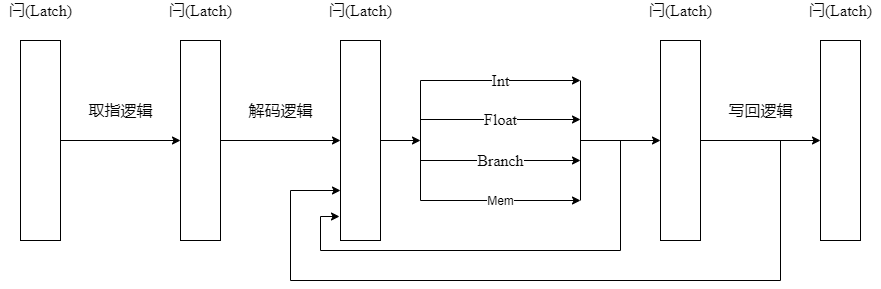

The diagram above was exported from draw.io. Its source (the exported page's mxGraphModel, read from the mxfile embedded in the PNG):
<mxGraphModel dx="1422" dy="713" grid="1" gridSize="10" guides="1" tooltips="1" connect="1" arrows="1" fold="1" page="1" pageScale="1" pageWidth="1169" pageHeight="827" math="0" shadow="0">
  <root>
    <mxCell id="0" />
    <mxCell id="1" parent="0" />
    <mxCell id="AND0_wvk1F6cNIDyskuU-3" style="edgeStyle=orthogonalEdgeStyle;rounded=0;orthogonalLoop=1;jettySize=auto;html=1;exitX=1;exitY=0.5;exitDx=0;exitDy=0;entryX=0;entryY=0.5;entryDx=0;entryDy=0;" parent="1" source="AND0_wvk1F6cNIDyskuU-1" target="AND0_wvk1F6cNIDyskuU-2" edge="1">
      <mxGeometry relative="1" as="geometry" />
    </mxCell>
    <mxCell id="AND0_wvk1F6cNIDyskuU-1" value="" style="rounded=0;whiteSpace=wrap;html=1;" parent="1" vertex="1">
      <mxGeometry x="200" y="200" width="40" height="200" as="geometry" />
    </mxCell>
    <mxCell id="AND0_wvk1F6cNIDyskuU-19" style="edgeStyle=orthogonalEdgeStyle;rounded=0;orthogonalLoop=1;jettySize=auto;html=1;exitX=1;exitY=0.5;exitDx=0;exitDy=0;entryX=0;entryY=0.5;entryDx=0;entryDy=0;startArrow=none;startFill=0;endArrow=classic;endFill=1;fontFamily=Times New Roman;fontSize=16;" parent="1" source="AND0_wvk1F6cNIDyskuU-2" target="AND0_wvk1F6cNIDyskuU-4" edge="1">
      <mxGeometry relative="1" as="geometry" />
    </mxCell>
    <mxCell id="AND0_wvk1F6cNIDyskuU-2" value="" style="rounded=0;whiteSpace=wrap;html=1;" parent="1" vertex="1">
      <mxGeometry x="360" y="200" width="40" height="200" as="geometry" />
    </mxCell>
    <mxCell id="AND0_wvk1F6cNIDyskuU-20" style="edgeStyle=orthogonalEdgeStyle;rounded=0;orthogonalLoop=1;jettySize=auto;html=1;entryX=0;entryY=0.5;entryDx=0;entryDy=0;startArrow=none;startFill=0;endArrow=classic;endFill=1;fontFamily=Times New Roman;fontSize=16;" parent="1" target="AND0_wvk1F6cNIDyskuU-5" edge="1">
      <mxGeometry relative="1" as="geometry">
        <mxPoint x="760" y="300" as="sourcePoint" />
      </mxGeometry>
    </mxCell>
    <mxCell id="LHUo7NZpEe0vR1amyRnc-2" style="edgeStyle=orthogonalEdgeStyle;rounded=0;orthogonalLoop=1;jettySize=auto;html=1;exitX=-0.025;exitY=0.88;exitDx=0;exitDy=0;exitPerimeter=0;startArrow=classic;startFill=1;endArrow=none;endFill=0;" parent="1" source="AND0_wvk1F6cNIDyskuU-4" edge="1">
      <mxGeometry relative="1" as="geometry">
        <mxPoint x="800" y="300" as="targetPoint" />
        <Array as="points">
          <mxPoint x="500" y="376" />
          <mxPoint x="500" y="410" />
          <mxPoint x="800" y="410" />
        </Array>
      </mxGeometry>
    </mxCell>
    <mxCell id="LHUo7NZpEe0vR1amyRnc-3" style="edgeStyle=orthogonalEdgeStyle;rounded=0;orthogonalLoop=1;jettySize=auto;html=1;exitX=0;exitY=0.75;exitDx=0;exitDy=0;startArrow=classic;startFill=1;endArrow=none;endFill=0;" parent="1" source="AND0_wvk1F6cNIDyskuU-4" edge="1">
      <mxGeometry relative="1" as="geometry">
        <mxPoint x="960" y="300" as="targetPoint" />
        <Array as="points">
          <mxPoint x="470" y="350" />
          <mxPoint x="470" y="440" />
          <mxPoint x="960" y="440" />
        </Array>
      </mxGeometry>
    </mxCell>
    <mxCell id="ZBhZY7JyiHzxqKUsSK1b-3" style="edgeStyle=orthogonalEdgeStyle;rounded=0;orthogonalLoop=1;jettySize=auto;html=1;exitX=1;exitY=0.5;exitDx=0;exitDy=0;" edge="1" parent="1" source="AND0_wvk1F6cNIDyskuU-4">
      <mxGeometry relative="1" as="geometry">
        <mxPoint x="600" y="300" as="targetPoint" />
      </mxGeometry>
    </mxCell>
    <mxCell id="AND0_wvk1F6cNIDyskuU-4" value="" style="rounded=0;whiteSpace=wrap;html=1;" parent="1" vertex="1">
      <mxGeometry x="520" y="200" width="40" height="200" as="geometry" />
    </mxCell>
    <mxCell id="AND0_wvk1F6cNIDyskuU-21" style="edgeStyle=orthogonalEdgeStyle;rounded=0;orthogonalLoop=1;jettySize=auto;html=1;exitX=1;exitY=0.5;exitDx=0;exitDy=0;entryX=0;entryY=0.5;entryDx=0;entryDy=0;startArrow=none;startFill=0;endArrow=classic;endFill=1;fontFamily=Times New Roman;fontSize=16;" parent="1" source="AND0_wvk1F6cNIDyskuU-5" target="AND0_wvk1F6cNIDyskuU-6" edge="1">
      <mxGeometry relative="1" as="geometry" />
    </mxCell>
    <mxCell id="AND0_wvk1F6cNIDyskuU-5" value="" style="rounded=0;whiteSpace=wrap;html=1;" parent="1" vertex="1">
      <mxGeometry x="840" y="200" width="40" height="200" as="geometry" />
    </mxCell>
    <mxCell id="AND0_wvk1F6cNIDyskuU-6" value="" style="rounded=0;whiteSpace=wrap;html=1;" parent="1" vertex="1">
      <mxGeometry x="1000" y="200" width="40" height="200" as="geometry" />
    </mxCell>
    <mxCell id="AND0_wvk1F6cNIDyskuU-7" value="闩(Latch)" style="text;html=1;align=center;verticalAlign=middle;resizable=0;points=[];autosize=1;fontFamily=Times New Roman;fontSize=16;" parent="1" vertex="1">
      <mxGeometry x="180" y="160" width="80" height="20" as="geometry" />
    </mxCell>
    <mxCell id="AND0_wvk1F6cNIDyskuU-8" value="闩(Latch)" style="text;html=1;align=center;verticalAlign=middle;resizable=0;points=[];autosize=1;fontFamily=Times New Roman;fontSize=16;" parent="1" vertex="1">
      <mxGeometry x="340" y="160" width="80" height="20" as="geometry" />
    </mxCell>
    <mxCell id="AND0_wvk1F6cNIDyskuU-9" value="闩(Latch)" style="text;html=1;align=center;verticalAlign=middle;resizable=0;points=[];autosize=1;fontFamily=Times New Roman;fontSize=16;" parent="1" vertex="1">
      <mxGeometry x="500" y="160" width="80" height="20" as="geometry" />
    </mxCell>
    <mxCell id="AND0_wvk1F6cNIDyskuU-10" value="闩(Latch)" style="text;html=1;align=center;verticalAlign=middle;resizable=0;points=[];autosize=1;fontFamily=Times New Roman;fontSize=16;" parent="1" vertex="1">
      <mxGeometry x="820" y="160" width="80" height="20" as="geometry" />
    </mxCell>
    <mxCell id="AND0_wvk1F6cNIDyskuU-11" value="闩(Latch)" style="text;html=1;align=center;verticalAlign=middle;resizable=0;points=[];autosize=1;fontFamily=Times New Roman;fontSize=16;" parent="1" vertex="1">
      <mxGeometry x="980" y="160" width="80" height="20" as="geometry" />
    </mxCell>
    <mxCell id="AND0_wvk1F6cNIDyskuU-23" value="取指逻辑" style="text;html=1;align=center;verticalAlign=middle;resizable=0;points=[];autosize=1;fontSize=16;fontFamily=Times New Roman;" parent="1" vertex="1">
      <mxGeometry x="260" y="260" width="80" height="20" as="geometry" />
    </mxCell>
    <mxCell id="AND0_wvk1F6cNIDyskuU-24" value="解码逻辑" style="text;html=1;align=center;verticalAlign=middle;resizable=0;points=[];autosize=1;fontSize=16;fontFamily=Times New Roman;" parent="1" vertex="1">
      <mxGeometry x="420" y="260" width="80" height="20" as="geometry" />
    </mxCell>
    <mxCell id="AND0_wvk1F6cNIDyskuU-26" value="写回逻辑" style="text;html=1;align=center;verticalAlign=middle;resizable=0;points=[];autosize=1;fontSize=16;fontFamily=Times New Roman;" parent="1" vertex="1">
      <mxGeometry x="900" y="260" width="80" height="20" as="geometry" />
    </mxCell>
    <mxCell id="ZBhZY7JyiHzxqKUsSK1b-1" value="" style="endArrow=none;html=1;" edge="1" parent="1">
      <mxGeometry width="50" height="50" relative="1" as="geometry">
        <mxPoint x="600" y="360" as="sourcePoint" />
        <mxPoint x="600" y="240" as="targetPoint" />
      </mxGeometry>
    </mxCell>
    <mxCell id="ZBhZY7JyiHzxqKUsSK1b-2" value="" style="endArrow=none;html=1;" edge="1" parent="1">
      <mxGeometry width="50" height="50" relative="1" as="geometry">
        <mxPoint x="760" y="360" as="sourcePoint" />
        <mxPoint x="760" y="240" as="targetPoint" />
      </mxGeometry>
    </mxCell>
    <mxCell id="ZBhZY7JyiHzxqKUsSK1b-4" value="Int" style="edgeStyle=orthogonalEdgeStyle;rounded=0;orthogonalLoop=1;jettySize=auto;html=1;fontFamily=Times New Roman;fontSize=16;" edge="1" parent="1">
      <mxGeometry relative="1" as="geometry">
        <mxPoint x="760" y="240" as="targetPoint" />
        <mxPoint x="600" y="240" as="sourcePoint" />
      </mxGeometry>
    </mxCell>
    <mxCell id="ZBhZY7JyiHzxqKUsSK1b-5" value="Float" style="edgeStyle=orthogonalEdgeStyle;rounded=0;orthogonalLoop=1;jettySize=auto;html=1;fontFamily=Times New Roman;fontSize=16;" edge="1" parent="1">
      <mxGeometry relative="1" as="geometry">
        <mxPoint x="760" y="279" as="targetPoint" />
        <mxPoint x="600" y="279" as="sourcePoint" />
      </mxGeometry>
    </mxCell>
    <mxCell id="ZBhZY7JyiHzxqKUsSK1b-6" value="Branch" style="edgeStyle=orthogonalEdgeStyle;rounded=0;orthogonalLoop=1;jettySize=auto;html=1;fontFamily=Times New Roman;fontSize=16;" edge="1" parent="1">
      <mxGeometry relative="1" as="geometry">
        <mxPoint x="760" y="320" as="targetPoint" />
        <mxPoint x="600" y="320" as="sourcePoint" />
      </mxGeometry>
    </mxCell>
    <mxCell id="ZBhZY7JyiHzxqKUsSK1b-7" value="Mem" style="edgeStyle=orthogonalEdgeStyle;rounded=0;orthogonalLoop=1;jettySize=auto;html=1;" edge="1" parent="1">
      <mxGeometry relative="1" as="geometry">
        <mxPoint x="760" y="360" as="targetPoint" />
        <mxPoint x="600" y="360" as="sourcePoint" />
      </mxGeometry>
    </mxCell>
  </root>
</mxGraphModel>